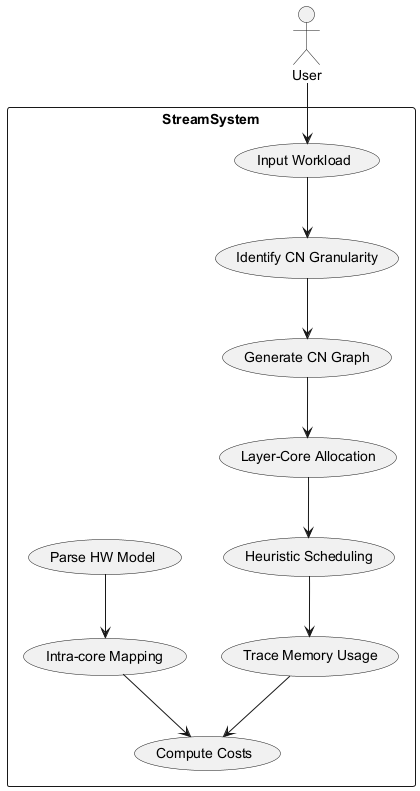

The diagram above was rendered by PlantUML. Its source (embedded in the PNG):
@startuml
actor User

rectangle StreamSystem {
  usecase "Input Workload" as UC1
  usecase "Parse HW Model" as UC2
  usecase "Identify CN Granularity" as UC3
  usecase "Generate CN Graph" as UC4
  usecase "Intra-core Mapping" as UC5
  usecase "Layer-Core Allocation" as UC6
  usecase "Heuristic Scheduling" as UC7
  usecase "Trace Memory Usage" as UC8
  usecase "Compute Costs" as UC9
}

User --> UC1
UC1 --> UC3
UC2 --> UC5
UC3 --> UC4
UC4 --> UC6
UC6 --> UC7
UC7 --> UC8
UC5 --> UC9
UC8 --> UC9
@enduml